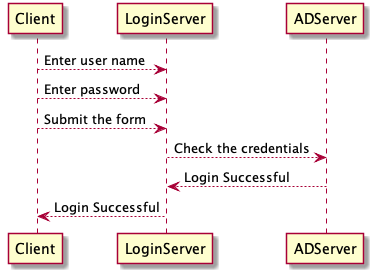

The diagram above was rendered by PlantUML. Its source (embedded in the PNG):
@startuml
Client --> LoginServer: Enter user name
Client --> LoginServer: Enter password
Client --> LoginServer: Submit the form 
LoginServer --> ADServer: Check the credentials
ADServer --> LoginServer: Login Successful
LoginServer --> Client: Login Successful
@enduml